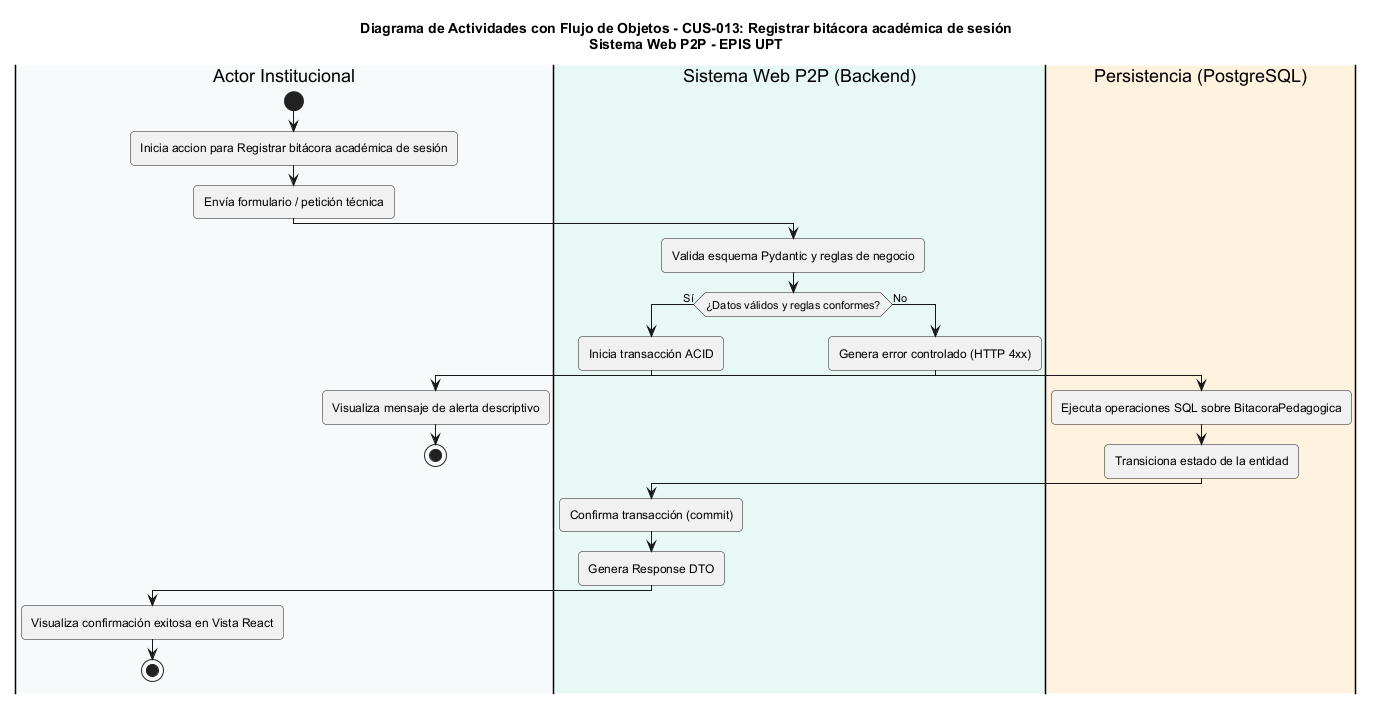

The diagram above was rendered by PlantUML. Its source (embedded in the PNG):
@startuml
title Diagrama de Actividades con Flujo de Objetos - CUS-013: Registrar bitácora académica de sesión\nSistema Web P2P - EPIS UPT

skinparam shadowing false
skinparam roundcorner 8
skinparam defaultFontName Arial
skinparam fontSize 11

|#F8F9FA|Actor Institucional|
|#E8F8F5|Sistema Web P2P (Backend)|
|#FFF2DF|Persistencia (PostgreSQL)|

|Actor Institucional|
start
:Inicia accion para Registrar bitácora académica de sesión;
:Envía formulario / petición técnica;

|Sistema Web P2P (Backend)|
:Valida esquema Pydantic y reglas de negocio;
if (¿Datos válidos y reglas conformes?) then (Sí)
  :Inicia transacción ACID;
  |Persistencia (PostgreSQL)|
  :Ejecuta operaciones SQL sobre BitacoraPedagogica;
  :Transiciona estado de la entidad;
  |Sistema Web P2P (Backend)|
  :Confirma transacción (commit);
  :Genera Response DTO;
  |Actor Institucional|
  :Visualiza confirmación exitosa en Vista React;
  stop
else (No)
  |Sistema Web P2P (Backend)|
  :Genera error controlado (HTTP 4xx);
  |Actor Institucional|
  :Visualiza mensaje de alerta descriptivo;
  stop
endif
@enduml